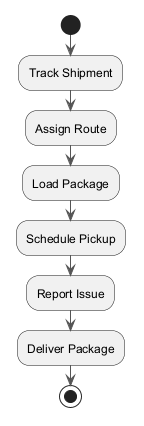

The diagram above was rendered by PlantUML. Its source (embedded in the PNG):
@startuml
skinparam monochrome true
skinparam ArrowColor #555555
start
:Track Shipment;
:Assign Route;
:Load Package;
:Schedule Pickup;
:Report Issue;
:Deliver Package;
stop
@enduml